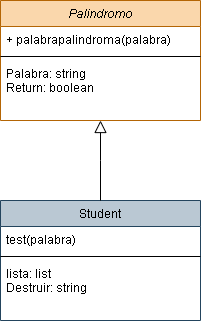

The diagram above was exported from draw.io. Its source (the exported page's mxGraphModel, read from the mxfile embedded in the PNG):
<mxGraphModel dx="1038" dy="579" grid="1" gridSize="10" guides="1" tooltips="1" connect="1" arrows="1" fold="1" page="1" pageScale="1" pageWidth="827" pageHeight="1169" math="0" shadow="0">
  <root>
    <mxCell id="WIyWlLk6GJQsqaUBKTNV-0" />
    <mxCell id="WIyWlLk6GJQsqaUBKTNV-1" parent="WIyWlLk6GJQsqaUBKTNV-0" />
    <mxCell id="zkfFHV4jXpPFQw0GAbJ--0" value="Palindromo" style="swimlane;fontStyle=2;align=center;verticalAlign=top;childLayout=stackLayout;horizontal=1;startSize=26;horizontalStack=0;resizeParent=1;resizeLast=0;collapsible=1;marginBottom=0;rounded=0;shadow=0;strokeWidth=1;fillColor=#fad7ac;strokeColor=#b46504;" parent="WIyWlLk6GJQsqaUBKTNV-1" vertex="1">
      <mxGeometry x="320" y="80" width="200" height="120" as="geometry">
        <mxRectangle x="230" y="140" width="160" height="26" as="alternateBounds" />
      </mxGeometry>
    </mxCell>
    <mxCell id="zkfFHV4jXpPFQw0GAbJ--1" value="+ palabrapalindroma(palabra)" style="text;align=left;verticalAlign=top;spacingLeft=4;spacingRight=4;overflow=hidden;rotatable=0;points=[[0,0.5],[1,0.5]];portConstraint=eastwest;" parent="zkfFHV4jXpPFQw0GAbJ--0" vertex="1">
      <mxGeometry y="26" width="200" height="26" as="geometry" />
    </mxCell>
    <mxCell id="zkfFHV4jXpPFQw0GAbJ--4" value="" style="line;html=1;strokeWidth=1;align=left;verticalAlign=middle;spacingTop=-1;spacingLeft=3;spacingRight=3;rotatable=0;labelPosition=right;points=[];portConstraint=eastwest;" parent="zkfFHV4jXpPFQw0GAbJ--0" vertex="1">
      <mxGeometry y="52" width="200" height="8" as="geometry" />
    </mxCell>
    <mxCell id="zkfFHV4jXpPFQw0GAbJ--5" value="Palabra: string&#10;Return: boolean" style="text;align=left;verticalAlign=top;spacingLeft=4;spacingRight=4;overflow=hidden;rotatable=0;points=[[0,0.5],[1,0.5]];portConstraint=eastwest;" parent="zkfFHV4jXpPFQw0GAbJ--0" vertex="1">
      <mxGeometry y="60" width="200" height="50" as="geometry" />
    </mxCell>
    <mxCell id="zkfFHV4jXpPFQw0GAbJ--6" value="Student" style="swimlane;fontStyle=0;align=center;verticalAlign=top;childLayout=stackLayout;horizontal=1;startSize=26;horizontalStack=0;resizeParent=1;resizeLast=0;collapsible=1;marginBottom=0;rounded=0;shadow=0;strokeWidth=1;fillColor=#bac8d3;strokeColor=#23445d;" parent="WIyWlLk6GJQsqaUBKTNV-1" vertex="1">
      <mxGeometry x="320" y="280" width="200" height="120" as="geometry">
        <mxRectangle x="130" y="380" width="160" height="26" as="alternateBounds" />
      </mxGeometry>
    </mxCell>
    <mxCell id="zkfFHV4jXpPFQw0GAbJ--7" value="test(palabra)" style="text;align=left;verticalAlign=top;spacingLeft=4;spacingRight=4;overflow=hidden;rotatable=0;points=[[0,0.5],[1,0.5]];portConstraint=eastwest;" parent="zkfFHV4jXpPFQw0GAbJ--6" vertex="1">
      <mxGeometry y="26" width="200" height="26" as="geometry" />
    </mxCell>
    <mxCell id="zkfFHV4jXpPFQw0GAbJ--9" value="" style="line;html=1;strokeWidth=1;align=left;verticalAlign=middle;spacingTop=-1;spacingLeft=3;spacingRight=3;rotatable=0;labelPosition=right;points=[];portConstraint=eastwest;" parent="zkfFHV4jXpPFQw0GAbJ--6" vertex="1">
      <mxGeometry y="52" width="200" height="8" as="geometry" />
    </mxCell>
    <mxCell id="zkfFHV4jXpPFQw0GAbJ--10" value="lista: list&#10;Destruir: string" style="text;align=left;verticalAlign=top;spacingLeft=4;spacingRight=4;overflow=hidden;rotatable=0;points=[[0,0.5],[1,0.5]];portConstraint=eastwest;fontStyle=0" parent="zkfFHV4jXpPFQw0GAbJ--6" vertex="1">
      <mxGeometry y="60" width="200" height="60" as="geometry" />
    </mxCell>
    <mxCell id="zkfFHV4jXpPFQw0GAbJ--12" value="" style="endArrow=block;endSize=10;endFill=0;shadow=0;strokeWidth=1;rounded=0;edgeStyle=elbowEdgeStyle;elbow=vertical;entryX=0.5;entryY=1;entryDx=0;entryDy=0;" parent="WIyWlLk6GJQsqaUBKTNV-1" source="zkfFHV4jXpPFQw0GAbJ--6" target="zkfFHV4jXpPFQw0GAbJ--0" edge="1">
      <mxGeometry width="160" relative="1" as="geometry">
        <mxPoint x="200" y="203" as="sourcePoint" />
        <mxPoint x="460" y="190" as="targetPoint" />
      </mxGeometry>
    </mxCell>
  </root>
</mxGraphModel>